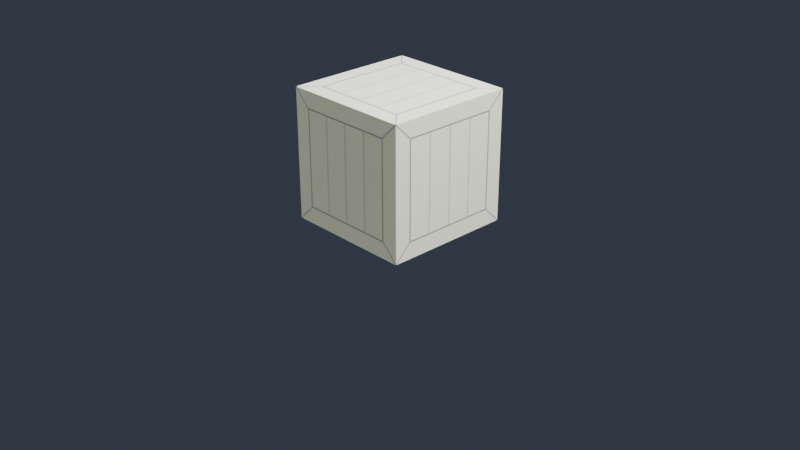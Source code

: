 # Source: Box.blend  (saved by Blender 4.1.23; exported with 4.5.12 LTS)
import bpy
from mathutils import Matrix  # noqa: F401  (used for matrix-valued properties, if any)

bpy.ops.wm.read_factory_settings(use_empty=True)
scene = bpy.context.scene
scene.name = 'Scene'

# ---- collections
col_collection = bpy.data.collections.new('Collection'); scene.collection.children.link(col_collection)

# ---- images (referenced by path relative to the original .blend; pixels are not part of the script)
import os
ASSET_DIR = os.environ.get("B2B_ASSET_DIR", "")  # directory of the original .blend (textures are referenced by path, not embedded)
HERE = os.path.dirname(os.path.abspath(__file__))  # packed textures are extracted next to this script under _unpacked/

def load_image(name, relpath, width, height, colorspace="sRGB"):
    """Load a texture the original file referenced (path relative to the .blend, or extracted next to this script)."""
    p = next((c for c in (os.path.join(HERE, relpath), os.path.join(ASSET_DIR, relpath)) if relpath and os.path.exists(c)), "")
    if p:
        img = bpy.data.images.load(p, check_existing=True)
        img.name = name
    else:  # same state as the original file: an image datablock whose file is absent (Cycles renders it pink)
        img = bpy.data.images.new(name, width, height)
        img.source = "FILE"
        img.filepath = "//" + (relpath or name)
    img.colorspace_settings.name = colorspace
    return img
img_box = load_image('box', '_unpacked/box.f12326ef.png', 128, 128, 'sRGB')
img_forest_exr = load_image('forest.exr', '_unpacked/forest.7280605a.exr', 1024, 512, 'Linear Rec.709')

# ---- materials (node trees are filled in below, after node groups)
mat_x = bpy.data.materials.new('マテリアル')
mat_x.use_transparent_shadow = False

# ---- material node trees
mat_x.use_nodes = True; mat_x.node_tree.nodes.clear()
_N = mat_x.node_tree.nodes; _L = mat_x.node_tree.links
n0 = _N.new('ShaderNodeBsdfPrincipled'); n0.name = 'プリンシプルBSDF'; n0.location = (10, 300)
n0.inputs[20].default_value = 0.0
n1 = _N.new('ShaderNodeOutputMaterial'); n1.name = 'マテリアル出力'; n1.location = (300, 300)
n2 = _N.new('ShaderNodeTexImage'); n2.name = '画像テクスチャ'; n2.location = (-440, 210)
n2.label = 'BASE COLOR'
n2.image = img_box
_L.new(n0.outputs[0], n1.inputs[0])
_L.new(n2.outputs[0], n0.inputs[0])
n1.is_active_output = True

# ---- world
world_world = bpy.data.worlds.new('World'); scene.world = world_world
world_world.use_nodes = True; world_world.node_tree.nodes.clear()
_N = world_world.node_tree.nodes; _L = world_world.node_tree.links
n0 = _N.new('ShaderNodeOutputWorld'); n0.name = 'World Output'; n0.location = (300, 300)
n1 = _N.new('ShaderNodeMixShader'); n1.name = 'Mix Shader'; n1.location = (99, 250)
n2 = _N.new('ShaderNodeBackground'); n2.name = 'Background'; n2.location = (-118, 117)
n2.inputs[0].default_value = (0.02529, 0.03338, 0.04735, 1.0)
n3 = _N.new('ShaderNodeLightPath'); n3.name = 'Light Path'; n3.location = (-296, 22)
n4 = _N.new('ShaderNodeTexCoord'); n4.name = 'Texture Coordinate'; n4.location = (-922, 295)
n5 = _N.new('ShaderNodeMapping'); n5.name = 'Mapping'; n5.location = (-659, 358)
n5.inputs[2].default_value = (0.0, 0.0, -2.133)
n6 = _N.new('ShaderNodeBackground'); n6.name = 'Background.001'; n6.location = (-115, 260)
n7 = _N.new('ShaderNodeTexEnvironment'); n7.name = 'Environment Texture'; n7.location = (-436, 345)
n7.image = img_forest_exr
n8 = _N.new('ShaderNodeGamma'); n8.name = 'Gamma'; n8.location = (-149, 384)
_L.new(n1.outputs[0], n0.inputs[0])
_L.new(n2.outputs[0], n1.inputs[2])
_L.new(n6.outputs[0], n1.inputs[1])
_L.new(n3.outputs[0], n1.inputs[0])
_L.new(n5.outputs[0], n7.inputs[0])
_L.new(n4.outputs[0], n5.inputs[0])
_L.new(n7.outputs[0], n8.inputs[0])
_L.new(n8.outputs[0], n6.inputs[0])
n0.is_active_output = True
world_world.color = (0.05088, 0.05088, 0.05088)
world_world.use_sun_shadow = False
world_world.sun_shadow_jitter_overblur = 0.0

# ---- cameras
cam_camera = bpy.data.cameras.new('Camera')
cam_camera.clip_end = 100.0
cam_camera.ortho_scale = 7.314

# ---- lights
light_light = bpy.data.lights.new('Light', 'POINT')
light_light.transmission_factor = 0.0
light_light.energy = 1000.0
light_light.shadow_soft_size = 0.1
light_light.shadow_maximum_resolution = 0.006
light_light.use_absolute_resolution = True

# ---- meshes
me_x = bpy.data.meshes.new('立方体')
me_x.from_pydata([(-1.0, -1.0, 0.0), (-1.0, -1.0, 0.0), (-1.0, -1.0, 2.0), (-1.0, -1.0, 2.0), (-1.0, 1.0, 0.0), (-1.0, 1.0, 0.0), (-1.0, 1.0, 0.0), (-1.0, 1.0, 2.0), (-1.0, 1.0, 2.0), (-1.0, 1.0, 2.0), (1.0, -1.0, 0.0), (1.0, -1.0, 0.0), (1.0, -1.0, 2.0), (1.0, -1.0, 2.0), (1.0, 1.0, 0.0), (1.0, 1.0, 0.0), (1.0, 1.0, 0.0), (1.0, 1.0, 2.0), (1.0, 1.0, 2.0), (1.0, 1.0, 2.0), (-1.0, -1.0, 0.0), (-1.0, -1.0, 2.0), (1.0, -1.0, 0.0), (1.0, -1.0, 2.0)], [], [(1, 3, 9), (1, 9, 6), (4, 7, 17), (4, 17, 14), (16, 19, 13), (16, 13, 11), (5, 15, 10), (5, 10, 0), (18, 8, 2), (18, 2, 12), (22, 23, 21), (22, 21, 20)])
_uv = me_x.uv_layers.new(name='UVMap')
_uv.uv.foreach_set('vector', [0.0001002, 0.9999, 0.0001001, 0.0001, 0.9999, 0.0001001, 0.0001002, 0.9999, 0.9999, 0.0001001, 0.9999, 0.9999, 0.0001002, 0.9999, 0.0001001, 0.0001, 0.9999, 0.0001001, 0.0001002, 0.9999, 0.9999, 0.0001001, 0.9999, 0.9999, 0.0001001, 0.9999, 9.99e-05, 0.0001001, 0.9999, 9.996e-05, 0.0001001, 0.9999, 0.9999, 9.996e-05, 0.9999, 0.9999, 9.995e-05, 0.0001003, 0.9999, 0.0001, 0.9999, 0.9999, 9.995e-05, 0.0001003, 0.9999, 0.9999, 0.0001001, 0.9999, 0.9999, 0.9999, 9.995e-05, 0.9999, 9.995e-05, 0.0001, 0.9999, 0.9999, 9.995e-05, 0.0001, 0.9999, 9.996e-05, 0.9999, 9.99e-05, 0.9999, 0.9999, 0.0001, 0.9999, 0.9999, 9.99e-05, 0.0001, 0.9999, 9.99e-05, 0.0001001])
me_x.materials.append(mat_x)
me_x.update()
me_x.normals_split_custom_set([tuple(v) for v in zip(*[iter([-1.0, 0.0, 0.0, -1.0, 0.0, 0.0, -1.0, 0.0, 0.0, -1.0, 0.0, 0.0, -1.0, 0.0, 0.0, -1.0, 0.0, 0.0, 0.0, 1.0, 0.0, 0.0, 1.0, 0.0, 0.0, 1.0, 0.0, 0.0, 1.0, 0.0, 0.0, 1.0, 0.0, 0.0, 1.0, 0.0, 1.0, 0.0, 0.0, 1.0, 0.0, 0.0, 1.0, 0.0, 0.0, 1.0, 0.0, 0.0, 1.0, 0.0, 0.0, 1.0, 0.0, 0.0, 0.0, 0.0, -1.0, 0.0, 0.0, -1.0, 0.0, 0.0, -1.0, 0.0, 0.0, -1.0, 0.0, 0.0, -1.0, 0.0, 0.0, -1.0, 0.0, 0.0, 1.0, 0.0, 0.0, 1.0, 0.0, 0.0, 1.0, 0.0, 0.0, 1.0, 0.0, 0.0, 1.0, 0.0, 0.0, 1.0, 0.0, -1.0, 0.0, 0.0, -1.0, 0.0, 0.0, -1.0, 0.0, 0.0, -1.0, 0.0, 0.0, -1.0, 0.0, 0.0, -1.0, 0.0])] * 3)])

# ---- objects
ob_x = bpy.data.objects.new('立方体', me_x)
ob_carry = bpy.data.objects.new('Carry', None)
ob_center = bpy.data.objects.new('Center', None)
ob_leftfrontdown = bpy.data.objects.new('LeftFrontDown', None)
ob_rightbackup = bpy.data.objects.new('RightBackUp', None)
ob_light = bpy.data.objects.new('Light', light_light)
ob_camera = bpy.data.objects.new('Camera', cam_camera)

# ---- transforms, parenting, visibility, modifiers, constraints
ob_x.location = (0.0, 0.0, 0.0)
ob_x.rotation_mode = 'QUATERNION'
ob_x.rotation_quaternion = (1.0, 0.0, 0.0, 0.0)
ob_x.scale = (0.7, 0.7, 0.7)
ob_carry.parent = ob_x
ob_carry.location = (0.0, -0.9, 0.0)
ob_carry.rotation_mode = 'QUATERNION'
ob_carry.rotation_quaternion = (1.0, 0.0, 0.0, 0.0)
ob_carry.empty_display_size = 0.36
ob_center.parent = ob_x
ob_center.location = (0.0, 0.0, 1.0)
ob_center.rotation_mode = 'QUATERNION'
ob_center.rotation_quaternion = (1.0, 0.0, 0.0, 0.0)
ob_center.empty_display_size = 0.4
ob_leftfrontdown.parent = ob_x
ob_leftfrontdown.location = (-1.0, 1.0, 0.0)
ob_leftfrontdown.rotation_mode = 'QUATERNION'
ob_leftfrontdown.rotation_quaternion = (1.0, 0.0, 0.0, 0.0)
ob_leftfrontdown.empty_display_size = 0.5657
ob_rightbackup.parent = ob_x
ob_rightbackup.location = (1.0, -1.0, 2.0)
ob_rightbackup.rotation_mode = 'QUATERNION'
ob_rightbackup.rotation_quaternion = (1.0, 0.0, 0.0, 0.0)
ob_rightbackup.empty_display_size = 0.9798
ob_light.location = (4.076, 1.005, 5.904)
ob_light.rotation_euler = (0.6503, 0.05522, 1.866)
ob_light.lock_rotations_4d = False
ob_light.empty_display_type = 'ARROWS'
ob_light.color = (0.0, 0.0, 0.0, 0.0)
ob_light.lineart.crease_threshold = 0.0
ob_camera.location = (7.359, -6.926, 4.958)
ob_camera.rotation_euler = (1.109, 0.0, 0.8149)
ob_camera.lock_rotations_4d = False
ob_camera.empty_display_type = 'ARROWS'
ob_camera.color = (0.0, 0.0, 0.0, 0.0)
ob_camera.display_type = 'WIRE'
ob_camera.lineart.crease_threshold = 0.0

# ---- collection membership
scene.collection.objects.link(ob_x)
scene.collection.objects.link(ob_carry)
scene.collection.objects.link(ob_center)
scene.collection.objects.link(ob_leftfrontdown)
scene.collection.objects.link(ob_rightbackup)
col_collection.objects.link(ob_light)
col_collection.objects.link(ob_camera)

# ---- scene / render settings (as saved in the file)
scene.camera = ob_camera
scene.frame_start = 1; scene.frame_end = 250; scene.frame_set(1)
scene.render.engine = 'BLENDER_EEVEE_NEXT'
scene.cycles.sampling_pattern = 'TABULATED_SOBOL'
scene.cycles.use_light_tree = False
scene.eevee.use_gtao = True
scene.eevee.ray_tracing_options.trace_max_roughness = 0.0
scene.view_settings.view_transform = 'Filmic'
bpy.context.view_layer.update()
